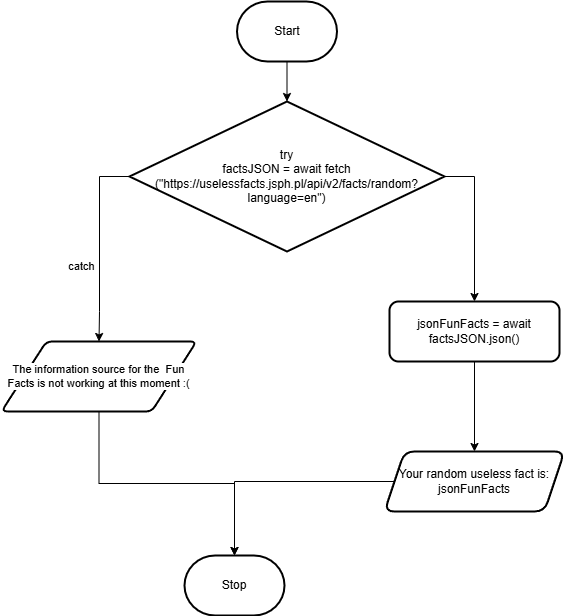

The diagram above was exported from draw.io. Its source (the exported page's mxGraphModel, read from the mxfile embedded in the PNG):
<mxGraphModel dx="1326" dy="658" grid="1" gridSize="10" guides="1" tooltips="1" connect="1" arrows="1" fold="1" page="1" pageScale="1" pageWidth="850" pageHeight="1100" math="0" shadow="0">
  <root>
    <mxCell id="0" />
    <mxCell id="1" parent="0" />
    <mxCell id="5" value="Stop" style="strokeWidth=2;html=1;shape=mxgraph.flowchart.terminator;whiteSpace=wrap;" vertex="1" parent="1">
      <mxGeometry x="285" y="564" width="100" height="60" as="geometry" />
    </mxCell>
    <mxCell id="31" style="edgeStyle=orthogonalEdgeStyle;shape=connector;rounded=0;html=1;strokeColor=default;align=center;verticalAlign=middle;fontFamily=Helvetica;fontSize=11;fontColor=default;labelBackgroundColor=default;endArrow=classic;entryX=0.5;entryY=0;entryDx=0;entryDy=0;" edge="1" parent="1" source="8" target="10">
      <mxGeometry relative="1" as="geometry">
        <mxPoint x="160" y="320" as="targetPoint" />
        <Array as="points">
          <mxPoint x="200" y="185" />
          <mxPoint x="200" y="320" />
        </Array>
      </mxGeometry>
    </mxCell>
    <mxCell id="32" style="edgeStyle=orthogonalEdgeStyle;shape=connector;rounded=0;html=1;strokeColor=default;align=center;verticalAlign=middle;fontFamily=Helvetica;fontSize=11;fontColor=default;labelBackgroundColor=default;endArrow=classic;entryX=0.5;entryY=0;entryDx=0;entryDy=0;" edge="1" parent="1" source="8" target="13">
      <mxGeometry relative="1" as="geometry">
        <mxPoint x="670" y="185" as="targetPoint" />
        <Array as="points">
          <mxPoint x="575" y="185" />
        </Array>
      </mxGeometry>
    </mxCell>
    <mxCell id="8" value="try&lt;div&gt;factsJSON = await fetch&lt;/div&gt;&lt;div&gt;(&quot;https://uselessfacts.jsph.pl/api/v2/facts/random?language=en&quot;)&lt;/div&gt;" style="rhombus;whiteSpace=wrap;html=1;strokeWidth=2;" vertex="1" parent="1">
      <mxGeometry x="230" y="110" width="315" height="150" as="geometry" />
    </mxCell>
    <mxCell id="10" value="The information source for the&amp;nbsp;&lt;span style=&quot;color: rgb(0, 0, 0);&quot;&gt;&amp;nbsp;Fun Facts&amp;nbsp;&lt;/span&gt;is not working at this moment :(" style="shape=parallelogram;html=1;strokeWidth=2;perimeter=parallelogramPerimeter;whiteSpace=wrap;rounded=1;arcSize=12;size=0.23;fontFamily=Helvetica;fontSize=11;fontColor=default;labelBackgroundColor=default;" vertex="1" parent="1">
      <mxGeometry x="102" y="350" width="195" height="70" as="geometry" />
    </mxCell>
    <mxCell id="11" value="catch" style="text;html=1;align=center;verticalAlign=middle;resizable=0;points=[];autosize=1;strokeColor=none;fillColor=none;fontFamily=Helvetica;fontSize=11;fontColor=default;labelBackgroundColor=default;" vertex="1" parent="1">
      <mxGeometry x="157" y="260" width="50" height="30" as="geometry" />
    </mxCell>
    <mxCell id="33" value="" style="edgeStyle=orthogonalEdgeStyle;shape=connector;rounded=0;html=1;strokeColor=default;align=center;verticalAlign=middle;fontFamily=Helvetica;fontSize=11;fontColor=default;labelBackgroundColor=default;endArrow=classic;" edge="1" parent="1" source="13" target="25">
      <mxGeometry relative="1" as="geometry" />
    </mxCell>
    <UserObject label="jsonFunFacts = await factsJSON.json()" id="13">
      <mxCell style="rounded=1;whiteSpace=wrap;html=1;strokeWidth=2;" vertex="1" parent="1">
        <mxGeometry x="490" y="310" width="170" height="60" as="geometry" />
      </mxCell>
    </UserObject>
    <mxCell id="25" value="Your random useless fact is: jsonFunFacts" style="shape=parallelogram;perimeter=parallelogramPerimeter;whiteSpace=wrap;html=1;fixedSize=1;rounded=1;strokeWidth=2;" vertex="1" parent="1">
      <mxGeometry x="485" y="460" width="180" height="60" as="geometry" />
    </mxCell>
    <mxCell id="34" style="edgeStyle=orthogonalEdgeStyle;shape=connector;rounded=0;html=1;entryX=0.5;entryY=0;entryDx=0;entryDy=0;entryPerimeter=0;strokeColor=default;align=center;verticalAlign=middle;fontFamily=Helvetica;fontSize=11;fontColor=default;labelBackgroundColor=default;endArrow=classic;" edge="1" parent="1" source="10" target="5">
      <mxGeometry relative="1" as="geometry" />
    </mxCell>
    <mxCell id="36" style="edgeStyle=orthogonalEdgeStyle;shape=connector;rounded=0;html=1;entryX=0.5;entryY=0;entryDx=0;entryDy=0;entryPerimeter=0;strokeColor=default;align=center;verticalAlign=middle;fontFamily=Helvetica;fontSize=11;fontColor=default;labelBackgroundColor=default;endArrow=classic;" edge="1" parent="1" source="25" target="5">
      <mxGeometry relative="1" as="geometry" />
    </mxCell>
    <mxCell id="38" value="" style="edgeStyle=orthogonalEdgeStyle;shape=connector;rounded=0;html=1;strokeColor=default;align=center;verticalAlign=middle;fontFamily=Helvetica;fontSize=11;fontColor=default;labelBackgroundColor=default;endArrow=classic;" edge="1" parent="1" source="37" target="8">
      <mxGeometry relative="1" as="geometry" />
    </mxCell>
    <mxCell id="37" value="Start" style="strokeWidth=2;html=1;shape=mxgraph.flowchart.terminator;whiteSpace=wrap;" vertex="1" parent="1">
      <mxGeometry x="337.5" y="10" width="100" height="60" as="geometry" />
    </mxCell>
  </root>
</mxGraphModel>